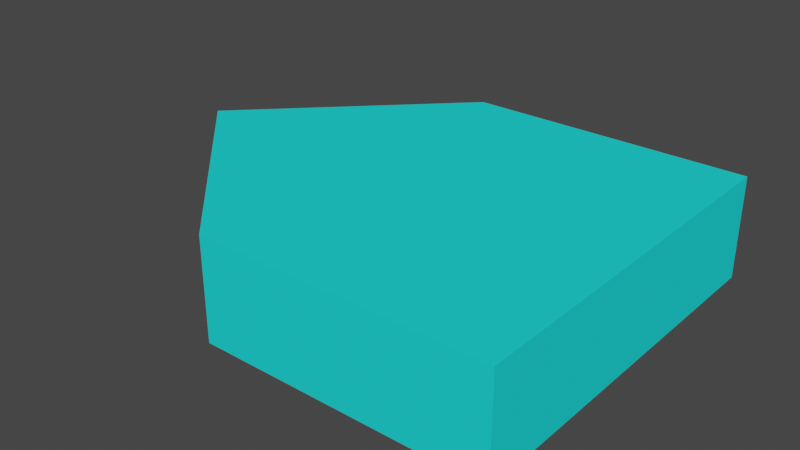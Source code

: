 # Source: Besgen.blend  (saved by Blender 2.90.8; exported with 4.5.12 LTS)
import bpy
from mathutils import Matrix  # noqa: F401  (used for matrix-valued properties, if any)

bpy.ops.wm.read_factory_settings(use_empty=True)
scene = bpy.context.scene
scene.name = 'Scene'

# ---- collections
col_collection = bpy.data.collections.new('Collection'); scene.collection.children.link(col_collection)

# ---- materials (node trees are filled in below, after node groups)
mat_material_001 = bpy.data.materials.new('Material.001')
mat_material_001.use_transparent_shadow = False
mat_material_001.diffuse_color = (0.01589, 0.8, 0.7771, 1.0)

# ---- material node trees

# ---- world
world_world = bpy.data.worlds.new('World'); scene.world = world_world
world_world.use_nodes = True; world_world.node_tree.nodes.clear()
_N = world_world.node_tree.nodes; _L = world_world.node_tree.links
n0 = _N.new('ShaderNodeOutputWorld'); n0.name = 'World Output'; n0.location = (300, 300)
n1 = _N.new('ShaderNodeBackground'); n1.name = 'Background'; n1.location = (10, 300)
n1.inputs[0].default_value = (0.05088, 0.05088, 0.05088, 1.0)
_L.new(n1.outputs[0], n0.inputs[0])
n0.is_active_output = True
world_world.color = (0.05088, 0.05088, 0.05088)
world_world.use_sun_shadow = False
world_world.sun_shadow_jitter_overblur = 0.0

# ---- meshes
me_plane_001 = bpy.data.meshes.new('Plane.001')
me_plane_001.from_pydata([(3.75, 5.625, 0.0), (3.75, 1.875, 0.0), (5.625, 3.75, 0.0), (5.625, 1.875, 0.0), (5.625, 5.625, 0.0), (0.9375, 3.75, 0.0), (5.625, 2.812, 0.0), (4.688, 1.875, 0.0), (1.875, 2.812, 0.0), (2.812, 1.875, 0.0), (1.875, 4.688, 0.0), (2.812, 5.625, 0.0), (5.625, 4.688, 0.0), (4.688, 5.625, 0.0), (3.75, 5.625, 1.0), (3.75, 1.875, 1.0), (5.625, 3.75, 1.0), (5.625, 1.875, 1.0), (5.625, 5.625, 1.0), (0.9375, 3.75, 1.0), (5.625, 2.812, 1.0), (4.688, 1.875, 1.0), (1.875, 2.812, 1.0), (2.812, 1.875, 1.0), (1.875, 4.688, 1.0), (2.812, 5.625, 1.0), (5.625, 4.688, 1.0), (4.688, 5.625, 1.0)], [], [(6, 3, 7, 1, 9, 8, 5, 10, 11, 0, 13, 4, 12, 2), (20, 16, 26, 18, 27, 14, 25, 24, 19, 22, 23, 15, 21, 17), (6, 2, 16, 20), (1, 7, 21, 15), (12, 4, 18, 26), (13, 0, 14, 27), (3, 6, 20, 17), (7, 3, 17, 21), (9, 1, 15, 23), (0, 11, 25, 14), (2, 12, 26, 16), (4, 13, 27, 18), (8, 9, 23, 22), (11, 10, 24, 25), (5, 8, 22, 19), (10, 5, 19, 24)])
_uv = me_plane_001.uv_layers.new(name='UVMap')
_uv.uv.foreach_set('vector', [0.0, 0.0, 0.0, 0.0, 0.0, 0.0, 0.0, 0.0, 0.0, 0.0, 0.0, 0.0, 0.0, 0.0, 0.0, 0.0, 0.0, 0.0, 0.0, 0.0, 0.0, 0.0, 0.0, 0.0, 0.0, 0.0, 0.0, 0.0, 0.0, 0.0, 0.0, 0.0, 0.0, 0.0, 0.0, 0.0, 0.0, 0.0, 0.0, 0.0, 0.0, 0.0, 0.0, 0.0, 0.0, 0.0, 0.0, 0.0, 0.0, 0.0, 0.0, 0.0, 0.0, 0.0, 0.0, 0.0, 0.0, 0.0, 0.0, 0.0, 0.0, 0.0, 0.0, 0.0, 0.0, 0.0, 0.0, 0.0, 0.0, 0.0, 0.0, 0.0, 0.0, 0.0, 0.0, 0.0, 0.0, 0.0, 0.0, 0.0, 0.0, 0.0, 0.0, 0.0, 0.0, 0.0, 0.0, 0.0, 0.0, 0.0, 0.0, 0.0, 0.0, 0.0, 0.0, 0.0, 0.0, 0.0, 0.0, 0.0, 0.0, 0.0, 0.0, 0.0, 0.0, 0.0, 0.0, 0.0, 0.0, 0.0, 0.0, 0.0, 0.0, 0.0, 0.0, 0.0, 0.0, 0.0, 0.0, 0.0, 0.0, 0.0, 0.0, 0.0, 0.0, 0.0, 0.0, 0.0, 0.0, 0.0, 0.0, 0.0, 0.0, 0.0, 0.0, 0.0, 0.0, 0.0, 0.0, 0.0, 0.0, 0.0, 0.0, 0.0, 0.0, 0.0, 0.0, 0.0, 0.0, 0.0, 0.0, 0.0, 0.0, 0.0, 0.0, 0.0, 0.0, 0.0, 0.0, 0.0, 0.0, 0.0, 0.0, 0.0, 0.0, 0.0, 0.0, 0.0])
me_plane_001.materials.append(mat_material_001)
me_plane_001.use_remesh_fix_poles = True
me_plane_001.use_remesh_preserve_attributes = False
me_plane_001.use_mirror_vertex_groups = False
me_plane_001.update()

# ---- objects
ob_plane = bpy.data.objects.new('Plane', me_plane_001)

# ---- transforms, parenting, visibility, modifiers, constraints
ob_plane.location = (0.0, 0.0, 0.0)
ob_plane.lineart.crease_threshold = 0.0

# ---- collection membership
col_collection.objects.link(ob_plane)

# ---- scene / render settings (as saved in the file)
scene.frame_start = 1; scene.frame_end = 250; scene.frame_set(1)
scene.render.engine = 'BLENDER_EEVEE_NEXT'
scene.cycles.use_denoising = False
scene.cycles.samples = 128
scene.cycles.sampling_pattern = 'TABULATED_SOBOL'
scene.cycles.use_adaptive_sampling = False
scene.cycles.use_light_tree = False
scene.view_settings.view_transform = 'Filmic'
bpy.context.view_layer.update()

# ---- added for rendering (the .blend has no active camera and no usable light): camera, sun
cam_auto = bpy.data.cameras.new('AutoCamera')
cam_auto.lens = 50.0
cam_auto.sensor_width = 36.0
cam_auto.clip_end = 1000.0
ob_auto_camera = bpy.data.objects.new('AutoCamera', cam_auto)
scene.collection.objects.link(ob_auto_camera)
ob_auto_camera.location = (8.91184, -3.00671, 5.00448)
ob_auto_camera.rotation_euler = (1.09748, -7.21219e-08, 0.694738)
scene.camera = ob_auto_camera
light_auto_sun = bpy.data.lights.new('AutoSun', 'SUN')
light_auto_sun.energy = 3.0
light_auto_sun.angle = 0.0523599
ob_auto_sun = bpy.data.objects.new('AutoSun', light_auto_sun)
scene.collection.objects.link(ob_auto_sun)
ob_auto_sun.rotation_euler = (0.872665, 0.174533, 0.523599)
bpy.context.view_layer.update()
